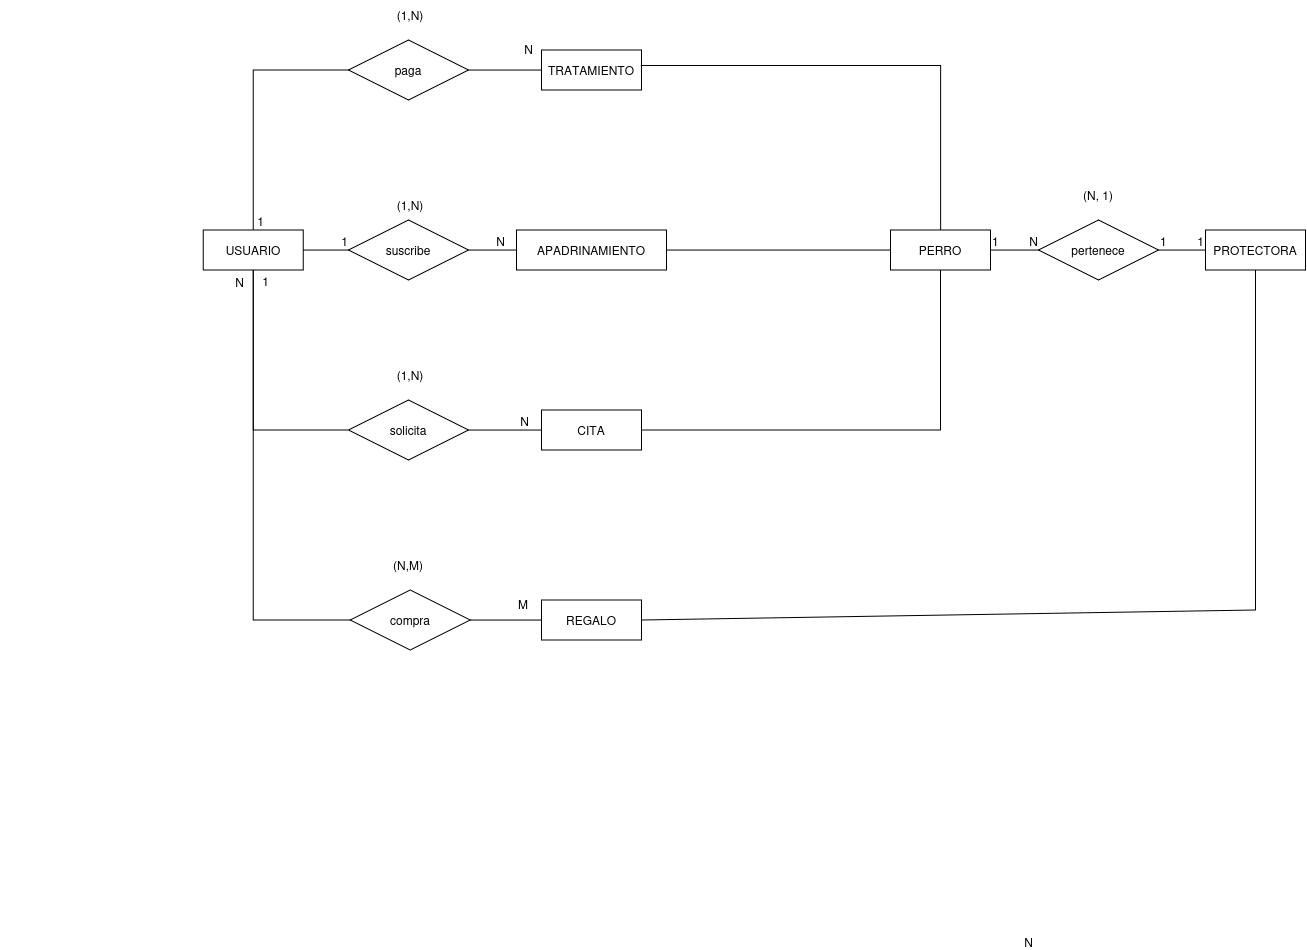

The diagram above was exported from draw.io. Its source (the exported page's mxGraphModel, read from the mxfile embedded in the PNG):
<mxGraphModel dx="1287" dy="709" grid="1" gridSize="10" guides="1" tooltips="1" connect="1" arrows="1" fold="1" page="1" pageScale="1" pageWidth="827" pageHeight="1169" math="0" shadow="0">
  <root>
    <mxCell id="0" />
    <mxCell id="1" parent="0" />
    <mxCell id="yFL2lEuIXEfs2Wbd9m3j-1" parent="1" style="whiteSpace=wrap;html=1;align=center;" value="USUARIO" vertex="1">
      <mxGeometry height="40" width="100" x="372.65999999999997" y="470" as="geometry" />
    </mxCell>
    <mxCell id="yFL2lEuIXEfs2Wbd9m3j-2" parent="1" style="whiteSpace=wrap;html=1;align=center;" value="PERRO" vertex="1">
      <mxGeometry height="40" width="100" x="1060" y="470" as="geometry" />
    </mxCell>
    <mxCell id="yFL2lEuIXEfs2Wbd9m3j-3" parent="1" style="whiteSpace=wrap;html=1;align=center;" value="PROTECTORA" vertex="1">
      <mxGeometry height="40" width="100" x="1375" y="470" as="geometry" />
    </mxCell>
    <mxCell id="Cnjf53zgLTDxracarNMq-2" parent="1" style="shape=rhombus;perimeter=rhombusPerimeter;whiteSpace=wrap;html=1;align=center;" value="suscribe" vertex="1">
      <mxGeometry height="60" width="120" x="518" y="460" as="geometry" />
    </mxCell>
    <mxCell id="Cnjf53zgLTDxracarNMq-3" parent="1" style="shape=rhombus;perimeter=rhombusPerimeter;whiteSpace=wrap;html=1;align=center;" value="&lt;div&gt;pertenece&lt;/div&gt;" vertex="1">
      <mxGeometry height="60" width="120" x="1208" y="460" as="geometry" />
    </mxCell>
    <mxCell id="Cnjf53zgLTDxracarNMq-4" edge="1" parent="1" source="yFL2lEuIXEfs2Wbd9m3j-1" style="endArrow=none;html=1;rounded=0;exitX=1;exitY=0.5;exitDx=0;exitDy=0;" target="Cnjf53zgLTDxracarNMq-2" value="">
      <mxGeometry relative="1" as="geometry">
        <mxPoint x="620" y="640" as="sourcePoint" />
        <mxPoint x="780" y="640" as="targetPoint" />
      </mxGeometry>
    </mxCell>
    <mxCell id="Cnjf53zgLTDxracarNMq-5" connectable="0" parent="Cnjf53zgLTDxracarNMq-4" style="resizable=0;html=1;whiteSpace=wrap;align=right;verticalAlign=bottom;" value="1" vertex="1">
      <mxGeometry relative="1" x="1" as="geometry" />
    </mxCell>
    <mxCell id="Cnjf53zgLTDxracarNMq-6" edge="1" parent="1" source="Cnjf53zgLTDxracarNMq-2" style="endArrow=none;html=1;rounded=0;exitX=1;exitY=0.5;exitDx=0;exitDy=0;entryX=0.067;entryY=0.5;entryDx=0;entryDy=0;entryPerimeter=0;" target="NH4whylaw-FMBrQsuO8U-1" value="">
      <mxGeometry relative="1" as="geometry">
        <mxPoint x="620" y="640" as="sourcePoint" />
        <mxPoint x="670" y="450" as="targetPoint" />
      </mxGeometry>
    </mxCell>
    <mxCell id="Cnjf53zgLTDxracarNMq-7" connectable="0" parent="Cnjf53zgLTDxracarNMq-6" style="resizable=0;html=1;whiteSpace=wrap;align=right;verticalAlign=bottom;" value="N" vertex="1">
      <mxGeometry relative="1" x="1" as="geometry">
        <mxPoint x="-20" as="offset" />
      </mxGeometry>
    </mxCell>
    <mxCell id="Cnjf53zgLTDxracarNMq-8" parent="1" style="text;html=1;whiteSpace=wrap;strokeColor=none;fillColor=none;align=center;verticalAlign=middle;rounded=0;" value="(1,N)" vertex="1">
      <mxGeometry height="30" width="60" x="549.66" y="430" as="geometry" />
    </mxCell>
    <mxCell id="Cnjf53zgLTDxracarNMq-11" edge="1" parent="1" source="yFL2lEuIXEfs2Wbd9m3j-2" style="endArrow=none;html=1;rounded=0;exitX=1;exitY=0.5;exitDx=0;exitDy=0;" target="Cnjf53zgLTDxracarNMq-3" value="">
      <mxGeometry relative="1" as="geometry">
        <mxPoint x="1065" y="610" as="sourcePoint" />
        <mxPoint x="1225" y="610" as="targetPoint" />
      </mxGeometry>
    </mxCell>
    <mxCell id="Cnjf53zgLTDxracarNMq-12" connectable="0" parent="Cnjf53zgLTDxracarNMq-11" style="resizable=0;html=1;whiteSpace=wrap;align=left;verticalAlign=bottom;" value="1" vertex="1">
      <mxGeometry relative="1" x="-1" as="geometry" />
    </mxCell>
    <mxCell id="Cnjf53zgLTDxracarNMq-13" connectable="0" parent="Cnjf53zgLTDxracarNMq-11" style="resizable=0;html=1;whiteSpace=wrap;align=right;verticalAlign=bottom;" value="N" vertex="1">
      <mxGeometry relative="1" x="1" as="geometry" />
    </mxCell>
    <mxCell id="Cnjf53zgLTDxracarNMq-14" edge="1" parent="1" source="Cnjf53zgLTDxracarNMq-3" style="endArrow=none;html=1;rounded=0;entryX=0;entryY=0.5;entryDx=0;entryDy=0;" target="yFL2lEuIXEfs2Wbd9m3j-3" value="">
      <mxGeometry relative="1" as="geometry">
        <mxPoint x="1065" y="610" as="sourcePoint" />
        <mxPoint x="1225" y="610" as="targetPoint" />
      </mxGeometry>
    </mxCell>
    <mxCell id="Cnjf53zgLTDxracarNMq-15" connectable="0" parent="Cnjf53zgLTDxracarNMq-14" style="resizable=0;html=1;whiteSpace=wrap;align=left;verticalAlign=bottom;" value="1" vertex="1">
      <mxGeometry relative="1" x="-1" as="geometry" />
    </mxCell>
    <mxCell id="Cnjf53zgLTDxracarNMq-16" connectable="0" parent="Cnjf53zgLTDxracarNMq-14" style="resizable=0;html=1;whiteSpace=wrap;align=right;verticalAlign=bottom;" value="1" vertex="1">
      <mxGeometry relative="1" x="1" as="geometry" />
    </mxCell>
    <mxCell id="Cnjf53zgLTDxracarNMq-17" parent="1" style="text;html=1;whiteSpace=wrap;strokeColor=none;fillColor=none;align=center;verticalAlign=middle;rounded=0;" value="(N, 1)" vertex="1">
      <mxGeometry height="30" width="60" x="1238" y="420" as="geometry" />
    </mxCell>
    <mxCell id="NH4whylaw-FMBrQsuO8U-1" parent="1" style="whiteSpace=wrap;html=1;align=center;" value="APADRINAMIENTO" vertex="1">
      <mxGeometry height="40" width="150" x="686" y="470" as="geometry" />
    </mxCell>
    <mxCell id="NH4whylaw-FMBrQsuO8U-2" parent="1" style="whiteSpace=wrap;html=1;align=center;" value="TRATAMIENTO" vertex="1">
      <mxGeometry height="40" width="100" x="711" y="290" as="geometry" />
    </mxCell>
    <mxCell id="NH4whylaw-FMBrQsuO8U-3" parent="1" style="whiteSpace=wrap;html=1;align=center;" value="REGALO" vertex="1">
      <mxGeometry height="40" width="100" x="711" y="840" as="geometry" />
    </mxCell>
    <mxCell id="NH4whylaw-FMBrQsuO8U-4" parent="1" style="whiteSpace=wrap;html=1;align=center;" value="CITA" vertex="1">
      <mxGeometry height="40" width="100" x="711" y="650" as="geometry" />
    </mxCell>
    <mxCell id="NH4whylaw-FMBrQsuO8U-5" parent="1" style="shape=rhombus;perimeter=rhombusPerimeter;whiteSpace=wrap;html=1;align=center;" value="paga" vertex="1">
      <mxGeometry height="60" width="120" x="518" y="280" as="geometry" />
    </mxCell>
    <mxCell id="NH4whylaw-FMBrQsuO8U-6" parent="1" style="shape=rhombus;perimeter=rhombusPerimeter;whiteSpace=wrap;html=1;align=center;" value="compra" vertex="1">
      <mxGeometry height="60" width="120" x="519.66" y="830" as="geometry" />
    </mxCell>
    <mxCell id="NH4whylaw-FMBrQsuO8U-7" parent="1" style="shape=rhombus;perimeter=rhombusPerimeter;whiteSpace=wrap;html=1;align=center;" value="solicita" vertex="1">
      <mxGeometry height="60" width="120" x="518" y="640" as="geometry" />
    </mxCell>
    <mxCell id="NH4whylaw-FMBrQsuO8U-8" edge="1" parent="1" source="NH4whylaw-FMBrQsuO8U-3" style="endArrow=none;html=1;rounded=0;exitX=0;exitY=0.5;exitDx=0;exitDy=0;" target="NH4whylaw-FMBrQsuO8U-6" value="">
      <mxGeometry relative="1" as="geometry">
        <mxPoint x="300" y="460" as="sourcePoint" />
        <mxPoint x="460" y="460" as="targetPoint" />
      </mxGeometry>
    </mxCell>
    <mxCell id="NH4whylaw-FMBrQsuO8U-10" edge="1" parent="1" source="yFL2lEuIXEfs2Wbd9m3j-1" style="endArrow=none;html=1;rounded=0;" target="NH4whylaw-FMBrQsuO8U-7" value="">
      <mxGeometry relative="1" as="geometry">
        <Array as="points">
          <mxPoint x="422.66" y="670" />
        </Array>
        <mxPoint x="290" y="470" as="sourcePoint" />
        <mxPoint x="450" y="470" as="targetPoint" />
      </mxGeometry>
    </mxCell>
    <mxCell id="NH4whylaw-FMBrQsuO8U-11" edge="1" parent="1" source="NH4whylaw-FMBrQsuO8U-7" style="endArrow=none;html=1;rounded=0;entryX=0;entryY=0.5;entryDx=0;entryDy=0;" target="NH4whylaw-FMBrQsuO8U-4" value="">
      <mxGeometry relative="1" as="geometry">
        <mxPoint x="290" y="500" as="sourcePoint" />
        <mxPoint x="422.66" y="720" as="targetPoint" />
      </mxGeometry>
    </mxCell>
    <mxCell id="NH4whylaw-FMBrQsuO8U-12" edge="1" parent="1" source="NH4whylaw-FMBrQsuO8U-5" style="endArrow=none;html=1;rounded=0;exitX=0;exitY=0.5;exitDx=0;exitDy=0;" target="yFL2lEuIXEfs2Wbd9m3j-1" value="">
      <mxGeometry relative="1" as="geometry">
        <Array as="points">
          <mxPoint x="422.66" y="310" />
        </Array>
        <mxPoint x="422.66" y="410" as="sourcePoint" />
        <mxPoint x="490" y="470" as="targetPoint" />
      </mxGeometry>
    </mxCell>
    <mxCell id="NH4whylaw-FMBrQsuO8U-13" edge="1" parent="1" source="NH4whylaw-FMBrQsuO8U-2" style="endArrow=none;html=1;rounded=0;exitX=0;exitY=0.5;exitDx=0;exitDy=0;entryX=1;entryY=0.5;entryDx=0;entryDy=0;" target="NH4whylaw-FMBrQsuO8U-5" value="">
      <mxGeometry relative="1" as="geometry">
        <mxPoint x="330" y="470" as="sourcePoint" />
        <mxPoint x="490" y="470" as="targetPoint" />
      </mxGeometry>
    </mxCell>
    <mxCell id="NH4whylaw-FMBrQsuO8U-15" connectable="0" parent="1" style="resizable=0;html=1;whiteSpace=wrap;align=right;verticalAlign=bottom;" value="1" vertex="1">
      <mxGeometry x="434.66" y="470" as="geometry" />
    </mxCell>
    <mxCell id="NH4whylaw-FMBrQsuO8U-16" parent="1" style="text;html=1;whiteSpace=wrap;strokeColor=none;fillColor=none;align=center;verticalAlign=middle;rounded=0;" value="(1,N)" vertex="1">
      <mxGeometry height="30" width="60" x="550" y="240" as="geometry" />
    </mxCell>
    <mxCell id="NH4whylaw-FMBrQsuO8U-17" connectable="0" parent="1" style="resizable=0;html=1;whiteSpace=wrap;align=right;verticalAlign=bottom;" value="N" vertex="1">
      <mxGeometry x="170" y="490" as="geometry">
        <mxPoint x="1034" y="701" as="offset" />
      </mxGeometry>
    </mxCell>
    <mxCell id="NH4whylaw-FMBrQsuO8U-18" connectable="0" parent="1" style="resizable=0;html=1;whiteSpace=wrap;align=right;verticalAlign=bottom;" value="N" vertex="1">
      <mxGeometry x="408" y="705" as="geometry">
        <mxPoint x="7" y="-174" as="offset" />
      </mxGeometry>
    </mxCell>
    <mxCell id="NH4whylaw-FMBrQsuO8U-20" connectable="0" parent="1" style="resizable=0;html=1;whiteSpace=wrap;align=right;verticalAlign=bottom;" value="1" vertex="1">
      <mxGeometry x="440" y="530" as="geometry" />
    </mxCell>
    <mxCell id="NH4whylaw-FMBrQsuO8U-21" parent="1" style="text;html=1;whiteSpace=wrap;strokeColor=none;fillColor=none;align=center;verticalAlign=middle;rounded=0;" value="(1,N)" vertex="1">
      <mxGeometry height="30" width="60" x="550" y="600" as="geometry" />
    </mxCell>
    <mxCell id="NH4whylaw-FMBrQsuO8U-22" parent="1" style="text;html=1;whiteSpace=wrap;strokeColor=none;fillColor=none;align=center;verticalAlign=middle;rounded=0;" value="(N,M)" vertex="1">
      <mxGeometry height="30" width="60" x="548" y="790" as="geometry" />
    </mxCell>
    <mxCell id="W4XUn8gLPpZ0X3yuM4iR-4" connectable="0" parent="1" style="resizable=0;html=1;whiteSpace=wrap;align=right;verticalAlign=bottom;" value="N" vertex="1">
      <mxGeometry x="730" y="660" as="geometry">
        <mxPoint x="-26" y="-362" as="offset" />
      </mxGeometry>
    </mxCell>
    <mxCell id="W4XUn8gLPpZ0X3yuM4iR-5" connectable="0" parent="1" style="resizable=0;html=1;whiteSpace=wrap;align=right;verticalAlign=bottom;" value="N" vertex="1">
      <mxGeometry x="700" y="670" as="geometry" />
    </mxCell>
    <mxCell id="W4XUn8gLPpZ0X3yuM4iR-8" edge="1" parent="1" source="NH4whylaw-FMBrQsuO8U-1" style="endArrow=none;html=1;rounded=0;" target="yFL2lEuIXEfs2Wbd9m3j-2" value="">
      <mxGeometry relative="1" as="geometry">
        <mxPoint x="840" y="490" as="sourcePoint" />
        <mxPoint x="1000" y="490" as="targetPoint" />
      </mxGeometry>
    </mxCell>
    <mxCell id="W4XUn8gLPpZ0X3yuM4iR-9" edge="1" parent="1" source="NH4whylaw-FMBrQsuO8U-2" style="endArrow=none;html=1;rounded=0;exitX=0.991;exitY=0.384;exitDx=0;exitDy=0;exitPerimeter=0;" target="yFL2lEuIXEfs2Wbd9m3j-2" value="">
      <mxGeometry relative="1" as="geometry">
        <Array as="points">
          <mxPoint x="1110" y="305.36" />
        </Array>
        <mxPoint x="840" y="490" as="sourcePoint" />
        <mxPoint x="1000" y="490" as="targetPoint" />
      </mxGeometry>
    </mxCell>
    <mxCell id="W4XUn8gLPpZ0X3yuM4iR-10" edge="1" parent="1" source="NH4whylaw-FMBrQsuO8U-4" style="endArrow=none;html=1;rounded=0;entryX=0.5;entryY=1;entryDx=0;entryDy=0;" target="yFL2lEuIXEfs2Wbd9m3j-2" value="">
      <mxGeometry relative="1" as="geometry">
        <Array as="points">
          <mxPoint x="1110" y="670" />
        </Array>
        <mxPoint x="840" y="490" as="sourcePoint" />
        <mxPoint x="1000" y="490" as="targetPoint" />
      </mxGeometry>
    </mxCell>
    <mxCell id="W4XUn8gLPpZ0X3yuM4iR-11" edge="1" parent="1" source="NH4whylaw-FMBrQsuO8U-3" style="endArrow=none;html=1;rounded=0;exitX=1;exitY=0.5;exitDx=0;exitDy=0;entryX=0.5;entryY=1;entryDx=0;entryDy=0;" target="yFL2lEuIXEfs2Wbd9m3j-3" value="">
      <mxGeometry relative="1" as="geometry">
        <Array as="points">
          <mxPoint x="1425" y="850" />
        </Array>
        <mxPoint x="860" y="830" as="sourcePoint" />
        <mxPoint x="1020" y="830" as="targetPoint" />
      </mxGeometry>
    </mxCell>
    <mxCell id="W4XUn8gLPpZ0X3yuM4iR-13" parent="1" style="text;whiteSpace=wrap;html=1;" value="M" vertex="1">
      <mxGeometry height="40" width="40" x="686" y="830" as="geometry" />
    </mxCell>
    <mxCell id="W4XUn8gLPpZ0X3yuM4iR-14" edge="1" parent="1" source="yFL2lEuIXEfs2Wbd9m3j-1" style="endArrow=none;html=1;rounded=0;exitX=0.5;exitY=1;exitDx=0;exitDy=0;entryX=0;entryY=0.5;entryDx=0;entryDy=0;" target="NH4whylaw-FMBrQsuO8U-6" value="">
      <mxGeometry relative="1" as="geometry">
        <Array as="points">
          <mxPoint x="422.66" y="860" />
        </Array>
        <mxPoint x="790" y="610" as="sourcePoint" />
        <mxPoint x="950" y="610" as="targetPoint" />
      </mxGeometry>
    </mxCell>
  </root>
</mxGraphModel>